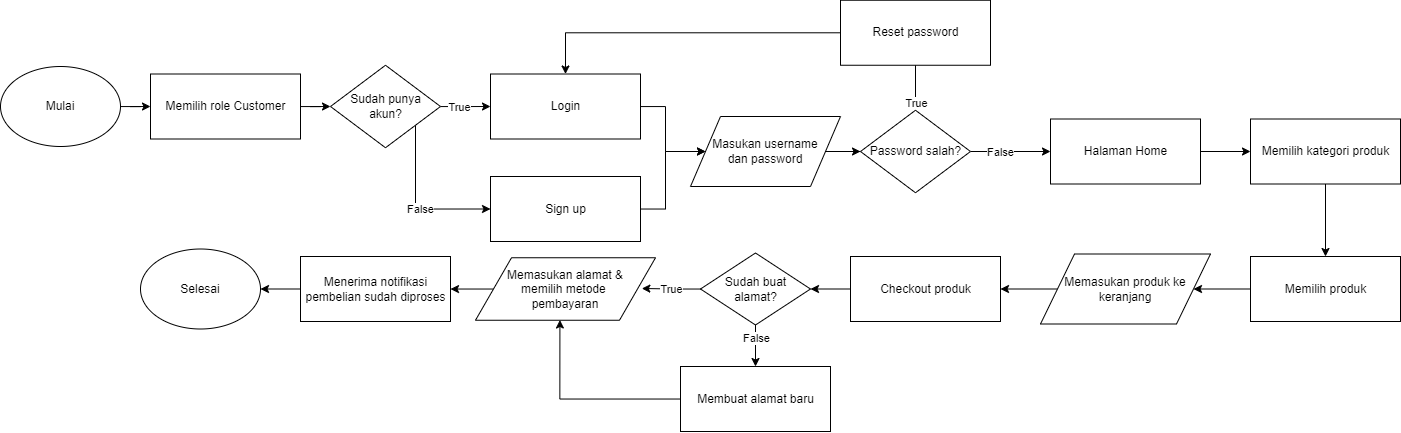

The diagram above was exported from draw.io. Its source (the exported page's mxGraphModel, read from the mxfile embedded in the PNG):
<mxGraphModel dx="1221" dy="1773" grid="1" gridSize="10" guides="1" tooltips="1" connect="1" arrows="1" fold="1" page="1" pageScale="1" pageWidth="827" pageHeight="1169" math="0" shadow="0">
  <root>
    <mxCell id="0" />
    <mxCell id="1" parent="0" />
    <mxCell id="0SZChP_ogFWOtYUzxPls-2" style="edgeStyle=orthogonalEdgeStyle;rounded=0;orthogonalLoop=1;jettySize=auto;html=1;entryX=0;entryY=0.5;entryDx=0;entryDy=0;" edge="1" parent="1" source="p4h6zGU7nRtTjsMj8nst-5" target="0SZChP_ogFWOtYUzxPls-1">
      <mxGeometry relative="1" as="geometry" />
    </mxCell>
    <mxCell id="p4h6zGU7nRtTjsMj8nst-5" value="Mulai" style="ellipse;whiteSpace=wrap;html=1;" parent="1" vertex="1">
      <mxGeometry x="20" y="20" width="120" height="80" as="geometry" />
    </mxCell>
    <mxCell id="0SZChP_ogFWOtYUzxPls-4" style="edgeStyle=orthogonalEdgeStyle;rounded=0;orthogonalLoop=1;jettySize=auto;html=1;entryX=0;entryY=0.5;entryDx=0;entryDy=0;" edge="1" parent="1" source="0SZChP_ogFWOtYUzxPls-1" target="0SZChP_ogFWOtYUzxPls-3">
      <mxGeometry relative="1" as="geometry" />
    </mxCell>
    <mxCell id="0SZChP_ogFWOtYUzxPls-1" value="Memilih role Customer" style="html=1;dashed=0;whitespace=wrap;" vertex="1" parent="1">
      <mxGeometry x="170" y="27.5" width="150" height="65" as="geometry" />
    </mxCell>
    <mxCell id="0SZChP_ogFWOtYUzxPls-5" style="edgeStyle=orthogonalEdgeStyle;rounded=0;orthogonalLoop=1;jettySize=auto;html=1;entryX=0;entryY=0.5;entryDx=0;entryDy=0;" edge="1" parent="1" source="0SZChP_ogFWOtYUzxPls-3" target="0SZChP_ogFWOtYUzxPls-6">
      <mxGeometry relative="1" as="geometry">
        <mxPoint x="560" y="60" as="targetPoint" />
      </mxGeometry>
    </mxCell>
    <mxCell id="0SZChP_ogFWOtYUzxPls-7" value="True" style="edgeLabel;html=1;align=center;verticalAlign=middle;resizable=0;points=[];" vertex="1" connectable="0" parent="0SZChP_ogFWOtYUzxPls-5">
      <mxGeometry x="-0.2538" relative="1" as="geometry">
        <mxPoint as="offset" />
      </mxGeometry>
    </mxCell>
    <mxCell id="0SZChP_ogFWOtYUzxPls-9" style="edgeStyle=orthogonalEdgeStyle;rounded=0;orthogonalLoop=1;jettySize=auto;html=1;entryX=0;entryY=0.5;entryDx=0;entryDy=0;" edge="1" parent="1" source="0SZChP_ogFWOtYUzxPls-3" target="0SZChP_ogFWOtYUzxPls-8">
      <mxGeometry relative="1" as="geometry">
        <Array as="points">
          <mxPoint x="435" y="162" />
        </Array>
      </mxGeometry>
    </mxCell>
    <mxCell id="0SZChP_ogFWOtYUzxPls-10" value="False" style="edgeLabel;html=1;align=center;verticalAlign=middle;resizable=0;points=[];" vertex="1" connectable="0" parent="0SZChP_ogFWOtYUzxPls-9">
      <mxGeometry x="0.1171" relative="1" as="geometry">
        <mxPoint as="offset" />
      </mxGeometry>
    </mxCell>
    <mxCell id="0SZChP_ogFWOtYUzxPls-3" value="Sudah punya&lt;br&gt;akun?" style="shape=rhombus;html=1;dashed=0;whitespace=wrap;perimeter=rhombusPerimeter;" vertex="1" parent="1">
      <mxGeometry x="350" y="18.75" width="110" height="82.5" as="geometry" />
    </mxCell>
    <mxCell id="0SZChP_ogFWOtYUzxPls-12" style="edgeStyle=orthogonalEdgeStyle;rounded=0;orthogonalLoop=1;jettySize=auto;html=1;" edge="1" parent="1" source="0SZChP_ogFWOtYUzxPls-6" target="0SZChP_ogFWOtYUzxPls-11">
      <mxGeometry relative="1" as="geometry" />
    </mxCell>
    <mxCell id="0SZChP_ogFWOtYUzxPls-6" value="Login" style="html=1;dashed=0;whitespace=wrap;" vertex="1" parent="1">
      <mxGeometry x="510" y="27.5" width="150" height="65" as="geometry" />
    </mxCell>
    <mxCell id="0SZChP_ogFWOtYUzxPls-13" style="edgeStyle=orthogonalEdgeStyle;rounded=0;orthogonalLoop=1;jettySize=auto;html=1;entryX=0;entryY=0.5;entryDx=0;entryDy=0;" edge="1" parent="1" source="0SZChP_ogFWOtYUzxPls-8" target="0SZChP_ogFWOtYUzxPls-11">
      <mxGeometry relative="1" as="geometry" />
    </mxCell>
    <mxCell id="0SZChP_ogFWOtYUzxPls-8" value="Sign up" style="html=1;dashed=0;whitespace=wrap;" vertex="1" parent="1">
      <mxGeometry x="510" y="130" width="150" height="65" as="geometry" />
    </mxCell>
    <mxCell id="0SZChP_ogFWOtYUzxPls-16" style="edgeStyle=orthogonalEdgeStyle;rounded=0;orthogonalLoop=1;jettySize=auto;html=1;entryX=0;entryY=0.5;entryDx=0;entryDy=0;" edge="1" parent="1" source="0SZChP_ogFWOtYUzxPls-11" target="0SZChP_ogFWOtYUzxPls-15">
      <mxGeometry relative="1" as="geometry" />
    </mxCell>
    <mxCell id="0SZChP_ogFWOtYUzxPls-11" value="Masukan username&lt;br&gt;dan password" style="shape=parallelogram;perimeter=parallelogramPerimeter;whiteSpace=wrap;html=1;dashed=0;" vertex="1" parent="1">
      <mxGeometry x="710" y="70" width="150" height="70" as="geometry" />
    </mxCell>
    <mxCell id="0SZChP_ogFWOtYUzxPls-18" style="edgeStyle=orthogonalEdgeStyle;rounded=0;orthogonalLoop=1;jettySize=auto;html=1;exitX=0.5;exitY=0;exitDx=0;exitDy=0;entryX=0.5;entryY=1;entryDx=0;entryDy=0;" edge="1" parent="1" source="0SZChP_ogFWOtYUzxPls-15" target="0SZChP_ogFWOtYUzxPls-17">
      <mxGeometry relative="1" as="geometry">
        <mxPoint x="770" y="-60" as="targetPoint" />
        <Array as="points">
          <mxPoint x="935" y="-5" />
        </Array>
      </mxGeometry>
    </mxCell>
    <mxCell id="0SZChP_ogFWOtYUzxPls-19" value="True" style="edgeLabel;html=1;align=center;verticalAlign=middle;resizable=0;points=[];" vertex="1" connectable="0" parent="0SZChP_ogFWOtYUzxPls-18">
      <mxGeometry x="-0.2653" y="1" relative="1" as="geometry">
        <mxPoint x="1" y="27" as="offset" />
      </mxGeometry>
    </mxCell>
    <mxCell id="0SZChP_ogFWOtYUzxPls-23" style="edgeStyle=orthogonalEdgeStyle;rounded=0;orthogonalLoop=1;jettySize=auto;html=1;entryX=0;entryY=0.5;entryDx=0;entryDy=0;" edge="1" parent="1" source="0SZChP_ogFWOtYUzxPls-15" target="0SZChP_ogFWOtYUzxPls-22">
      <mxGeometry relative="1" as="geometry" />
    </mxCell>
    <mxCell id="0SZChP_ogFWOtYUzxPls-24" value="False" style="edgeLabel;html=1;align=center;verticalAlign=middle;resizable=0;points=[];" vertex="1" connectable="0" parent="0SZChP_ogFWOtYUzxPls-23">
      <mxGeometry x="-0.2706" relative="1" as="geometry">
        <mxPoint as="offset" />
      </mxGeometry>
    </mxCell>
    <mxCell id="0SZChP_ogFWOtYUzxPls-15" value="Password salah?" style="shape=rhombus;html=1;dashed=0;whitespace=wrap;perimeter=rhombusPerimeter;" vertex="1" parent="1">
      <mxGeometry x="880" y="63.75" width="110" height="82.5" as="geometry" />
    </mxCell>
    <mxCell id="0SZChP_ogFWOtYUzxPls-20" style="edgeStyle=orthogonalEdgeStyle;rounded=0;orthogonalLoop=1;jettySize=auto;html=1;entryX=0.5;entryY=0;entryDx=0;entryDy=0;" edge="1" parent="1" source="0SZChP_ogFWOtYUzxPls-17" target="0SZChP_ogFWOtYUzxPls-6">
      <mxGeometry relative="1" as="geometry" />
    </mxCell>
    <mxCell id="0SZChP_ogFWOtYUzxPls-17" value="Reset password" style="html=1;dashed=0;whitespace=wrap;" vertex="1" parent="1">
      <mxGeometry x="860" y="-46.25" width="150" height="65" as="geometry" />
    </mxCell>
    <mxCell id="0SZChP_ogFWOtYUzxPls-26" style="edgeStyle=orthogonalEdgeStyle;rounded=0;orthogonalLoop=1;jettySize=auto;html=1;entryX=0;entryY=0.5;entryDx=0;entryDy=0;" edge="1" parent="1" source="0SZChP_ogFWOtYUzxPls-22" target="0SZChP_ogFWOtYUzxPls-25">
      <mxGeometry relative="1" as="geometry" />
    </mxCell>
    <mxCell id="0SZChP_ogFWOtYUzxPls-22" value="Halaman Home" style="html=1;dashed=0;whitespace=wrap;" vertex="1" parent="1">
      <mxGeometry x="1070" y="72.5" width="150" height="65" as="geometry" />
    </mxCell>
    <mxCell id="0SZChP_ogFWOtYUzxPls-28" style="edgeStyle=orthogonalEdgeStyle;rounded=0;orthogonalLoop=1;jettySize=auto;html=1;entryX=0.5;entryY=0;entryDx=0;entryDy=0;" edge="1" parent="1" source="0SZChP_ogFWOtYUzxPls-25" target="0SZChP_ogFWOtYUzxPls-27">
      <mxGeometry relative="1" as="geometry" />
    </mxCell>
    <mxCell id="0SZChP_ogFWOtYUzxPls-25" value="Memilih kategori produk" style="html=1;dashed=0;whitespace=wrap;" vertex="1" parent="1">
      <mxGeometry x="1270" y="72.5" width="150" height="65" as="geometry" />
    </mxCell>
    <mxCell id="0SZChP_ogFWOtYUzxPls-30" style="edgeStyle=orthogonalEdgeStyle;rounded=0;orthogonalLoop=1;jettySize=auto;html=1;entryX=1;entryY=0.5;entryDx=0;entryDy=0;" edge="1" parent="1" source="0SZChP_ogFWOtYUzxPls-27" target="0SZChP_ogFWOtYUzxPls-33">
      <mxGeometry relative="1" as="geometry">
        <mxPoint x="1220" y="242.5" as="targetPoint" />
      </mxGeometry>
    </mxCell>
    <mxCell id="0SZChP_ogFWOtYUzxPls-27" value="Memilih produk" style="html=1;dashed=0;whitespace=wrap;" vertex="1" parent="1">
      <mxGeometry x="1270" y="210" width="150" height="65" as="geometry" />
    </mxCell>
    <mxCell id="0SZChP_ogFWOtYUzxPls-52" style="edgeStyle=orthogonalEdgeStyle;rounded=0;orthogonalLoop=1;jettySize=auto;html=1;entryX=1;entryY=0.5;entryDx=0;entryDy=0;" edge="1" parent="1" source="0SZChP_ogFWOtYUzxPls-31" target="0SZChP_ogFWOtYUzxPls-37">
      <mxGeometry relative="1" as="geometry" />
    </mxCell>
    <mxCell id="0SZChP_ogFWOtYUzxPls-31" value="Checkout produk" style="html=1;dashed=0;whitespace=wrap;" vertex="1" parent="1">
      <mxGeometry x="870" y="210" width="150" height="65" as="geometry" />
    </mxCell>
    <mxCell id="0SZChP_ogFWOtYUzxPls-34" style="edgeStyle=orthogonalEdgeStyle;rounded=0;orthogonalLoop=1;jettySize=auto;html=1;entryX=1;entryY=0.5;entryDx=0;entryDy=0;" edge="1" parent="1" source="0SZChP_ogFWOtYUzxPls-33" target="0SZChP_ogFWOtYUzxPls-31">
      <mxGeometry relative="1" as="geometry" />
    </mxCell>
    <mxCell id="0SZChP_ogFWOtYUzxPls-33" value="&lt;span style=&quot;&quot;&gt;Memasukan produk ke&lt;/span&gt;&lt;br style=&quot;&quot;&gt;&lt;span style=&quot;&quot;&gt;keranjang&lt;/span&gt;" style="shape=parallelogram;perimeter=parallelogramPerimeter;whiteSpace=wrap;html=1;dashed=0;" vertex="1" parent="1">
      <mxGeometry x="1060" y="207.5" width="170" height="70" as="geometry" />
    </mxCell>
    <mxCell id="0SZChP_ogFWOtYUzxPls-55" style="edgeStyle=orthogonalEdgeStyle;rounded=0;orthogonalLoop=1;jettySize=auto;html=1;entryX=1;entryY=0.5;entryDx=0;entryDy=0;" edge="1" parent="1" source="0SZChP_ogFWOtYUzxPls-35" target="0SZChP_ogFWOtYUzxPls-46">
      <mxGeometry relative="1" as="geometry" />
    </mxCell>
    <mxCell id="0SZChP_ogFWOtYUzxPls-35" value="Memasukan alamat &amp;amp;&lt;br&gt;memilih metode&amp;nbsp;&lt;br&gt;pembayaran" style="shape=parallelogram;perimeter=parallelogramPerimeter;whiteSpace=wrap;html=1;dashed=0;" vertex="1" parent="1">
      <mxGeometry x="495" y="211.25" width="180" height="62.5" as="geometry" />
    </mxCell>
    <mxCell id="0SZChP_ogFWOtYUzxPls-42" style="edgeStyle=orthogonalEdgeStyle;rounded=0;orthogonalLoop=1;jettySize=auto;html=1;entryX=0.5;entryY=0;entryDx=0;entryDy=0;" edge="1" parent="1" source="0SZChP_ogFWOtYUzxPls-37" target="0SZChP_ogFWOtYUzxPls-41">
      <mxGeometry relative="1" as="geometry" />
    </mxCell>
    <mxCell id="0SZChP_ogFWOtYUzxPls-44" value="False" style="edgeLabel;html=1;align=center;verticalAlign=middle;resizable=0;points=[];" vertex="1" connectable="0" parent="0SZChP_ogFWOtYUzxPls-42">
      <mxGeometry x="-0.3592" relative="1" as="geometry">
        <mxPoint as="offset" />
      </mxGeometry>
    </mxCell>
    <mxCell id="0SZChP_ogFWOtYUzxPls-53" style="edgeStyle=orthogonalEdgeStyle;rounded=0;orthogonalLoop=1;jettySize=auto;html=1;entryX=0.924;entryY=0.492;entryDx=0;entryDy=0;entryPerimeter=0;" edge="1" parent="1" source="0SZChP_ogFWOtYUzxPls-37" target="0SZChP_ogFWOtYUzxPls-35">
      <mxGeometry relative="1" as="geometry" />
    </mxCell>
    <mxCell id="0SZChP_ogFWOtYUzxPls-54" value="True" style="edgeLabel;html=1;align=center;verticalAlign=middle;resizable=0;points=[];" vertex="1" connectable="0" parent="0SZChP_ogFWOtYUzxPls-53">
      <mxGeometry x="0.0204" relative="1" as="geometry">
        <mxPoint as="offset" />
      </mxGeometry>
    </mxCell>
    <mxCell id="0SZChP_ogFWOtYUzxPls-37" value="Sudah buat&lt;br&gt;alamat?" style="shape=rhombus;html=1;dashed=0;whitespace=wrap;perimeter=rhombusPerimeter;" vertex="1" parent="1">
      <mxGeometry x="720" y="206.5" width="110" height="72" as="geometry" />
    </mxCell>
    <mxCell id="0SZChP_ogFWOtYUzxPls-45" style="edgeStyle=orthogonalEdgeStyle;rounded=0;orthogonalLoop=1;jettySize=auto;html=1;entryX=0.469;entryY=0.996;entryDx=0;entryDy=0;entryPerimeter=0;" edge="1" parent="1" source="0SZChP_ogFWOtYUzxPls-41" target="0SZChP_ogFWOtYUzxPls-35">
      <mxGeometry relative="1" as="geometry" />
    </mxCell>
    <mxCell id="0SZChP_ogFWOtYUzxPls-41" value="Membuat alamat baru" style="html=1;dashed=0;whitespace=wrap;" vertex="1" parent="1">
      <mxGeometry x="700" y="320" width="150" height="65" as="geometry" />
    </mxCell>
    <mxCell id="0SZChP_ogFWOtYUzxPls-49" style="edgeStyle=orthogonalEdgeStyle;rounded=0;orthogonalLoop=1;jettySize=auto;html=1;entryX=1;entryY=0.5;entryDx=0;entryDy=0;" edge="1" parent="1" source="0SZChP_ogFWOtYUzxPls-46" target="0SZChP_ogFWOtYUzxPls-48">
      <mxGeometry relative="1" as="geometry" />
    </mxCell>
    <mxCell id="0SZChP_ogFWOtYUzxPls-46" value="Menerima notifikasi&lt;br&gt;pembelian sudah diproses" style="html=1;dashed=0;whitespace=wrap;" vertex="1" parent="1">
      <mxGeometry x="320" y="210" width="150" height="65" as="geometry" />
    </mxCell>
    <mxCell id="0SZChP_ogFWOtYUzxPls-48" value="Selesai" style="ellipse;whiteSpace=wrap;html=1;" vertex="1" parent="1">
      <mxGeometry x="160" y="202.5" width="120" height="80" as="geometry" />
    </mxCell>
  </root>
</mxGraphModel>